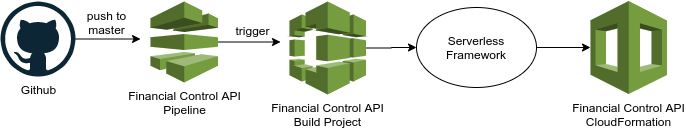

The diagram above was exported from draw.io. Its source (the exported page's mxGraphModel, read from the mxfile embedded in the PNG):
<mxGraphModel dx="1662" dy="877" grid="1" gridSize="10" guides="1" tooltips="1" connect="1" arrows="1" fold="1" page="1" pageScale="1" pageWidth="850" pageHeight="1100" math="0" shadow="0">
  <root>
    <mxCell id="0" />
    <mxCell id="1" parent="0" />
    <mxCell id="AjKUdrYAYEVD4B0vrhkq-8" style="edgeStyle=orthogonalEdgeStyle;rounded=0;orthogonalLoop=1;jettySize=auto;html=1;" parent="1" source="AjKUdrYAYEVD4B0vrhkq-1" edge="1">
      <mxGeometry relative="1" as="geometry">
        <mxPoint x="200" y="162.5" as="targetPoint" />
      </mxGeometry>
    </mxCell>
    <mxCell id="AjKUdrYAYEVD4B0vrhkq-1" value="Github" style="dashed=0;outlineConnect=0;html=1;align=center;labelPosition=center;verticalLabelPosition=bottom;verticalAlign=top;shape=mxgraph.weblogos.github" parent="1" vertex="1">
      <mxGeometry x="60" y="125" width="75" height="75" as="geometry" />
    </mxCell>
    <mxCell id="AjKUdrYAYEVD4B0vrhkq-9" style="edgeStyle=orthogonalEdgeStyle;rounded=0;orthogonalLoop=1;jettySize=auto;html=1;" parent="1" source="AjKUdrYAYEVD4B0vrhkq-2" edge="1">
      <mxGeometry relative="1" as="geometry">
        <mxPoint x="340" y="165.5" as="targetPoint" />
      </mxGeometry>
    </mxCell>
    <mxCell id="AjKUdrYAYEVD4B0vrhkq-2" value="Financial Control API&lt;br&gt;Pipeline" style="outlineConnect=0;dashed=0;verticalLabelPosition=bottom;verticalAlign=top;align=center;html=1;shape=mxgraph.aws3.codepipeline;fillColor=#759C3E;gradientColor=none;" parent="1" vertex="1">
      <mxGeometry x="210" y="125" width="67.5" height="81" as="geometry" />
    </mxCell>
    <mxCell id="AjKUdrYAYEVD4B0vrhkq-12" style="edgeStyle=orthogonalEdgeStyle;rounded=0;orthogonalLoop=1;jettySize=auto;html=1;entryX=0;entryY=0.5;entryDx=0;entryDy=0;" parent="1" source="AjKUdrYAYEVD4B0vrhkq-3" target="AjKUdrYAYEVD4B0vrhkq-4" edge="1">
      <mxGeometry relative="1" as="geometry" />
    </mxCell>
    <mxCell id="AjKUdrYAYEVD4B0vrhkq-3" value="Financial Control API&lt;br&gt;Build Project" style="outlineConnect=0;dashed=0;verticalLabelPosition=bottom;verticalAlign=top;align=center;html=1;shape=mxgraph.aws3.codebuild;fillColor=#759C3E;gradientColor=none;" parent="1" vertex="1">
      <mxGeometry x="349" y="125" width="76.5" height="93" as="geometry" />
    </mxCell>
    <mxCell id="AjKUdrYAYEVD4B0vrhkq-13" style="edgeStyle=orthogonalEdgeStyle;rounded=0;orthogonalLoop=1;jettySize=auto;html=1;" parent="1" source="AjKUdrYAYEVD4B0vrhkq-4" target="AjKUdrYAYEVD4B0vrhkq-5" edge="1">
      <mxGeometry relative="1" as="geometry" />
    </mxCell>
    <mxCell id="AjKUdrYAYEVD4B0vrhkq-4" value="Serverless&lt;br&gt;Framework" style="ellipse;whiteSpace=wrap;html=1;" parent="1" vertex="1">
      <mxGeometry x="476" y="131" width="120" height="80" as="geometry" />
    </mxCell>
    <mxCell id="AjKUdrYAYEVD4B0vrhkq-5" value="Financial Control API&lt;br&gt;CloudFormation" style="outlineConnect=0;dashed=0;verticalLabelPosition=bottom;verticalAlign=top;align=center;html=1;shape=mxgraph.aws3.cloudformation;fillColor=#759C3E;gradientColor=none;" parent="1" vertex="1">
      <mxGeometry x="650" y="124.5" width="76.5" height="93" as="geometry" />
    </mxCell>
    <mxCell id="E-5ygHNjwQwUrIkaEt3t-1" value="push to&lt;br&gt;master" style="text;html=1;align=center;verticalAlign=middle;resizable=0;points=[];autosize=1;" vertex="1" parent="1">
      <mxGeometry x="141" y="131" width="50" height="30" as="geometry" />
    </mxCell>
    <mxCell id="E-5ygHNjwQwUrIkaEt3t-2" value="trigger" style="text;html=1;align=center;verticalAlign=middle;resizable=0;points=[];autosize=1;" vertex="1" parent="1">
      <mxGeometry x="287" y="144" width="50" height="20" as="geometry" />
    </mxCell>
  </root>
</mxGraphModel>